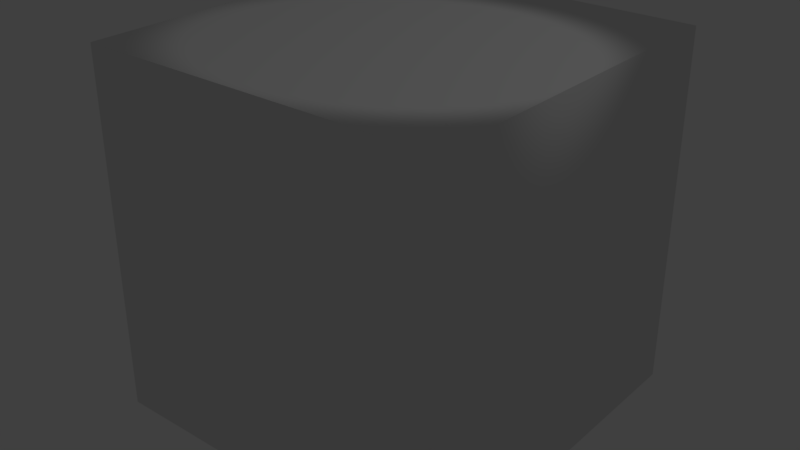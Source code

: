 # Source: animation_spot_light.blend  (saved by Blender 2.79.0; exported with 4.5.12 LTS)
import bpy
from mathutils import Matrix  # noqa: F401  (used for matrix-valued properties, if any)

bpy.ops.wm.read_factory_settings(use_empty=True)
scene = bpy.context.scene
scene.name = 'Scene'

# ---- collections
col_collection_1 = bpy.data.collections.new('Collection 1'); scene.collection.children.link(col_collection_1)

# ---- materials (node trees are filled in below, after node groups)
mat_material = bpy.data.materials.new('Material')
mat_material.alpha_threshold = 0.0
mat_material.use_transparent_shadow = False
mat_material.roughness = 0.5
mat_material.line_color = (0.0, 0.0, 0.0, 1.0)

# ---- material node trees

# ---- world
world_world = bpy.data.worlds.new('World'); scene.world = world_world
world_world.color = (0.05088, 0.05088, 0.05088)
world_world.use_sun_shadow = False
world_world.sun_shadow_jitter_overblur = 0.0
world_world.cycles.sampling_method = 'MANUAL'

# ---- lights
light_lamp = bpy.data.lights.new('Lamp', 'SPOT')
light_lamp.transmission_factor = 0.0
light_lamp.cutoff_distance = 30.0
light_lamp.energy = 100.0
light_lamp.shadow_buffer_clip_start = 1.001
light_lamp.shadow_soft_size = 0.1
light_lamp.shadow_maximum_resolution = 0.006
light_lamp.use_absolute_resolution = True
light_lamp.spot_size = 0.2618

# ---- meshes
me_cube = bpy.data.meshes.new('Cube')
me_cube.from_pydata([(1.0, 1.0, -1.0), (1.0, -1.0, -1.0), (-1.0, -1.0, -1.0), (-1.0, 1.0, -1.0), (1.0, 1.0, 1.0), (1.0, -1.0, 1.0), (-1.0, -1.0, 1.0), (-1.0, 1.0, 1.0)], [], [(0, 1, 2, 3), (4, 7, 6, 5), (0, 4, 5, 1), (1, 5, 6, 2), (2, 6, 7, 3), (4, 0, 3, 7)])
me_cube.materials.append(mat_material)
me_cube.use_remesh_preserve_volume = False
me_cube.use_remesh_preserve_attributes = False
me_cube.use_mirror_vertex_groups = False
me_cube.update()

# ---- objects
ob_cube = bpy.data.objects.new('Cube', me_cube)
ob_lamp = bpy.data.objects.new('Lamp', light_lamp)

# ---- transforms, parenting, visibility, modifiers, constraints
ob_cube.location = (0.0, 0.0, 0.0)
ob_cube.lock_rotations_4d = False
ob_cube.empty_display_type = 'ARROWS'
ob_cube.lineart.crease_threshold = 0.0
ob_lamp.location = (3.977, 1.333, 6.352)
ob_lamp.rotation_euler = (0.6503, 0.05522, 1.866)
ob_lamp.lock_rotations_4d = False
ob_lamp.empty_display_type = 'ARROWS'
ob_lamp.color = (0.0, 0.0, 0.0, 0.0)
ob_lamp.lineart.crease_threshold = 0.0

# ---- collection membership
col_collection_1.objects.link(ob_cube)
col_collection_1.objects.link(ob_lamp)

# ---- scene / render settings (as saved in the file)
scene.frame_start = 1; scene.frame_end = 250; scene.frame_set(0)
scene.render.engine = 'BLENDER_EEVEE_NEXT'
scene.render.resolution_percentage = 50
scene.render.dither_intensity = 0.0
scene.cycles.use_denoising = False
scene.cycles.samples = 128
scene.cycles.sampling_pattern = 'TABULATED_SOBOL'
scene.cycles.use_adaptive_sampling = False
scene.cycles.use_light_tree = False
scene.cycles.blur_glossy = 0.0
scene.cycles.sample_clamp_indirect = 0.0
scene.view_settings.view_transform = 'Standard'
bpy.context.view_layer.update()

# ---- added for rendering (the .blend has no active camera): camera
cam_auto = bpy.data.cameras.new('AutoCamera')
cam_auto.lens = 50.0
cam_auto.sensor_width = 36.0
cam_auto.clip_end = 1000.0
ob_auto_camera = bpy.data.objects.new('AutoCamera', cam_auto)
scene.collection.objects.link(ob_auto_camera)
ob_auto_camera.location = (3.20507, -3.84609, 2.56406)
ob_auto_camera.rotation_euler = (1.09748, -7.21219e-08, 0.694738)
scene.camera = ob_auto_camera
bpy.context.view_layer.update()
